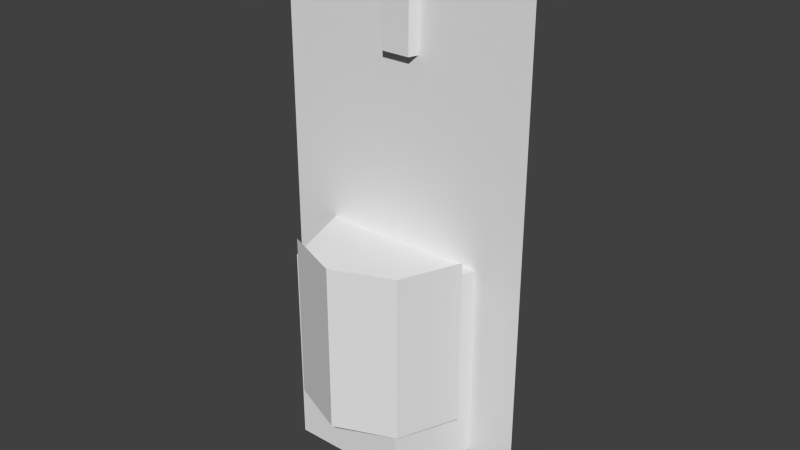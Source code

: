 # Source: wine_bottle.blend  (saved by Blender 2.76.0; exported with 4.5.12 LTS)
import bpy
from mathutils import Matrix  # noqa: F401  (used for matrix-valued properties, if any)

bpy.ops.wm.read_factory_settings(use_empty=True)
scene = bpy.context.scene
scene.name = 'Scene'

# ---- collections
col_collection_1 = bpy.data.collections.new('Collection 1'); scene.collection.children.link(col_collection_1)

# ---- world
world_world = bpy.data.worlds.new('World'); scene.world = world_world
world_world.color = (0.05088, 0.05088, 0.05088)
world_world.use_sun_shadow = False
world_world.sun_shadow_jitter_overblur = 0.0
world_world.cycles.sampling_method = 'MANUAL'
world_world.cycles.sample_map_resolution = 256

# ---- meshes
me_cylinder_002 = bpy.data.meshes.new('Cylinder.002')
me_cylinder_002.from_pydata([(0.3758, -1.178e-08, 0.4462), (0.3758, -1.178e-08, 1.198), (0.2657, -0.2657, 0.4462), (0.2657, -0.2657, 1.198), (-6.541e-08, -0.3758, 0.4462), (-6.541e-08, -0.3758, 1.198), (-0.2657, -0.2657, 0.4462), (-0.2657, -0.2657, 1.198)], [], [(0, 1, 3, 2), (2, 3, 5, 4), (4, 5, 7, 6)])
_uv = me_cylinder_002.uv_layers.new(name='UVMap')
_uv.uv.foreach_set('vector', [0.9173, 0.04364, 0.9173, 0.3352, 0.7836, 0.3352, 0.7836, 0.04364, 0.7836, 0.04364, 0.7836, 0.3352, 0.65, 0.3352, 0.65, 0.04364, 0.65, 0.04364, 0.65, 0.3352, 0.5163, 0.3352, 0.5163, 0.04364])
me_cylinder_002.use_remesh_preserve_volume = False
me_cylinder_002.use_remesh_preserve_attributes = False
me_cylinder_002.use_mirror_vertex_groups = False
me_cylinder_002.update()
me_cylinder_001 = bpy.data.meshes.new('Cylinder.001')
me_cylinder_001.from_pydata([(-3.155e-09, 0.419, -0.0477), (0.349, 0.1004, -1.542), (0.3985, 0.1295, -0.0477), (0.2157, -0.3099, -1.542), (0.2463, -0.339, -0.0477), (-0.2157, -0.3099, -1.542), (-0.2463, -0.339, -0.0477), (-0.349, 0.1004, -1.542), (-0.3985, 0.1295, -0.0477)], [], [(1, 2, 4, 3), (3, 4, 6, 5), (2, 0, 8, 6, 4), (5, 6, 8, 7)])
_uv = me_cylinder_001.uv_layers.new(name='UVMap')
_uv.uv.foreach_set('vector', [0.7192, 0.3787, 0.7192, 0.5745, 0.6922, 0.5745, 0.6922, 0.3787, 0.6922, 0.3787, 0.6922, 0.5745, 0.6652, 0.5745, 0.6652, 0.3787, 0.6017, 0.4718, 0.5524, 0.5396, 0.4726, 0.5137, 0.4726, 0.4298, 0.5524, 0.4039, 0.6652, 0.3787, 0.6652, 0.5745, 0.6383, 0.5745, 0.6383, 0.3787])
me_cylinder_001.use_remesh_preserve_volume = False
me_cylinder_001.use_remesh_preserve_attributes = False
me_cylinder_001.use_mirror_vertex_groups = False
me_cylinder_001.update()
me_cylinder = bpy.data.meshes.new('Cylinder')
me_cylinder.from_pydata([(-3.155e-09, 0.419, -0.8857), (-3.155e-09, 0.419, -0.0477), (0.3985, 0.1295, -0.8857), (0.3985, 0.1295, -0.0477), (0.2463, -0.339, -0.8857), (0.2463, -0.339, -0.0477), (-0.2463, -0.339, -0.8857), (-0.2463, -0.339, -0.0477), (-0.3985, 0.1295, -0.8857), (-0.3985, 0.1295, -0.0477)], [], [(0, 1, 3, 2), (2, 3, 5, 4), (4, 5, 7, 6), (3, 1, 9, 7, 5), (8, 9, 1, 0), (6, 7, 9, 8)])
_uv = me_cylinder.uv_layers.new(name='UVMap')
_uv.uv.foreach_set('vector', [0.9915, 0.6074, 0.9915, 0.9876, 0.939, 0.9876, 0.939, 0.6074, 0.939, 0.6074, 0.939, 0.9876, 0.8866, 0.9876, 0.8866, 0.6074, 0.8866, 0.6074, 0.8866, 0.9876, 0.8341, 0.9876, 0.8341, 0.6074, 0.7106, 0.7881, 0.6149, 0.9199, 0.4599, 0.8695, 0.4599, 0.7066, 0.6149, 0.6563, 0.7817, 0.6074, 0.7817, 0.9876, 0.7292, 0.9876, 0.7292, 0.6074, 0.8341, 0.6074, 0.8341, 0.9876, 0.7817, 0.9876, 0.7817, 0.6074])
me_cylinder.use_remesh_preserve_volume = False
me_cylinder.use_remesh_preserve_attributes = False
me_cylinder.use_mirror_vertex_groups = False
me_cylinder.update()
me_plane = bpy.data.meshes.new('Plane')
me_plane.from_pydata([(-0.5113, -1.0, 1.085e-16), (0.5113, -1.0, -1.085e-16), (-0.5113, 1.0, 1.085e-16), (0.5113, 1.0, -1.085e-16)], [], [(0, 1, 3, 2)])
_uv = me_plane.uv_layers.new(name='UVMap')
_uv.uv.foreach_set('vector', [0.01065, 0.9883, 0.4342, 0.9883, 0.4342, 0.16, 0.01065, 0.16])
me_plane.use_remesh_preserve_volume = False
me_plane.use_remesh_preserve_attributes = False
me_plane.use_mirror_vertex_groups = False
me_plane.update()

# ---- objects
ob_cylinder_002 = bpy.data.objects.new('Cylinder.002', me_cylinder_002)
ob_cylinder_001 = bpy.data.objects.new('Cylinder.001', me_cylinder_001)
ob_cylinder = bpy.data.objects.new('Cylinder', me_cylinder)
ob_plane = bpy.data.objects.new('Plane', me_plane)

# ---- transforms, parenting, visibility, modifiers, constraints
ob_cylinder_002.location = (0.009682, -0.08349, -0.9994)
ob_cylinder_002.scale = (0.8544, 0.8544, 0.8544)
ob_cylinder_002.show_in_front = True
ob_cylinder_002.lineart.crease_threshold = 0.0
ob_cylinder_001.location = (0.0, 0.04412, 1.073)
ob_cylinder_001.scale = (0.2614, 0.2614, 0.2614)
ob_cylinder_001.lineart.crease_threshold = 0.0
ob_cylinder.location = (0.0, 0.0, 0.0)
ob_cylinder.scale = (0.9103, 0.9103, 0.9103)
ob_cylinder.lineart.crease_threshold = 0.0
ob_plane.location = (0.0, 0.0, 0.0)
ob_plane.rotation_euler = (-1.571, 2.22e-16, -2.22e-16)
ob_plane.show_in_front = True
ob_plane.lineart.crease_threshold = 0.0

# ---- collection membership
col_collection_1.objects.link(ob_cylinder_002)
col_collection_1.objects.link(ob_cylinder_001)
col_collection_1.objects.link(ob_cylinder)
col_collection_1.objects.link(ob_plane)

# ---- scene / render settings (as saved in the file)
scene.frame_start = 1; scene.frame_end = 250; scene.frame_set(1)
scene.render.engine = 'BLENDER_EEVEE_NEXT'
scene.render.resolution_percentage = 50
scene.render.dither_intensity = 0.0
scene.cycles.use_denoising = False
scene.cycles.samples = 10
scene.cycles.sampling_pattern = 'TABULATED_SOBOL'
scene.cycles.light_sampling_threshold = 0.0
scene.cycles.use_adaptive_sampling = False
scene.cycles.use_light_tree = False
scene.cycles.blur_glossy = 0.0
scene.cycles.pixel_filter_type = 'GAUSSIAN'
scene.cycles.sample_clamp_indirect = 0.0
scene.view_settings.view_transform = 'Standard'
bpy.context.view_layer.update()

# ---- added for rendering (the .blend has no active camera and no usable light): camera, sun
cam_auto = bpy.data.cameras.new('AutoCamera')
cam_auto.lens = 50.0
cam_auto.sensor_width = 36.0
cam_auto.clip_end = 1000.0
ob_auto_camera = bpy.data.objects.new('AutoCamera', cam_auto)
scene.collection.objects.link(ob_auto_camera)
ob_auto_camera.location = (2.24906, -2.71046, 1.82948)
ob_auto_camera.rotation_euler = (1.09748, -7.21219e-08, 0.694738)
scene.camera = ob_auto_camera
light_auto_sun = bpy.data.lights.new('AutoSun', 'SUN')
light_auto_sun.energy = 3.0
light_auto_sun.angle = 0.0523599
ob_auto_sun = bpy.data.objects.new('AutoSun', light_auto_sun)
scene.collection.objects.link(ob_auto_sun)
ob_auto_sun.rotation_euler = (0.872665, 0.174533, 0.523599)
bpy.context.view_layer.update()
